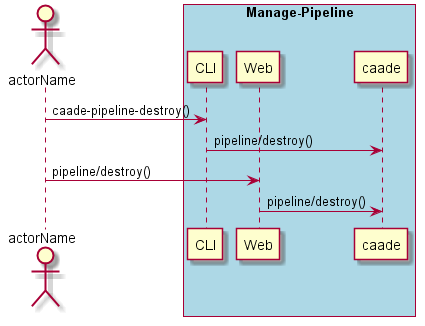

The diagram above was rendered by PlantUML. Its source (embedded in the PNG):
@startuml
Actor "actorName" as A

box "Manage-Pipeline" #lightblue
participant CLI as CLI
participant Web as Web
participant "caade" as S
A -> CLI : caade-pipeline-destroy()
CLI -> S : pipeline/destroy()
A -> Web : pipeline/destroy()
Web -> S : pipeline/destroy()
end box

@enduml